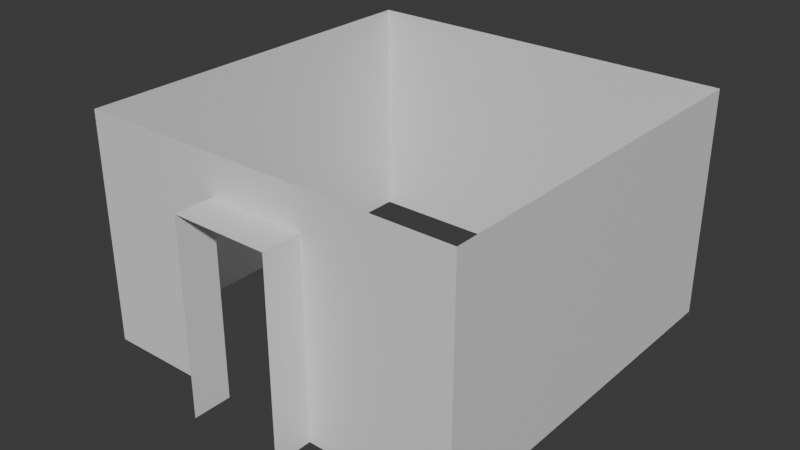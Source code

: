 # Source: lab.blend  (saved by Blender 4.0.36; exported with 4.5.12 LTS)
import bpy
from mathutils import Matrix  # noqa: F401  (used for matrix-valued properties, if any)

bpy.ops.wm.read_factory_settings(use_empty=True)
scene = bpy.context.scene
scene.name = 'Scene'

# ---- collections
col_collection = bpy.data.collections.new('Collection'); scene.collection.children.link(col_collection)

# ---- materials (node trees are filled in below, after node groups)
mat_material = bpy.data.materials.new('Material')
mat_material.alpha_threshold = 0.0
mat_material.use_transparent_shadow = False
mat_material.roughness = 0.5
mat_material.line_color = (0.0, 0.0, 0.0, 1.0)

# ---- material node trees
mat_material.use_nodes = True; mat_material.node_tree.nodes.clear()
_N = mat_material.node_tree.nodes; _L = mat_material.node_tree.links
n0 = _N.new('ShaderNodeOutputMaterial'); n0.name = 'Material Output'; n0.location = (300, 300)
n1 = _N.new('ShaderNodeBsdfPrincipled'); n1.name = 'Principled BSDF'; n1.location = (10, 300)
n1.inputs[3].default_value = 1.45
_L.new(n1.outputs[0], n0.inputs[0])
n0.is_active_output = True

# ---- world
world_world = bpy.data.worlds.new('World'); scene.world = world_world
world_world.use_nodes = True; world_world.node_tree.nodes.clear()
_N = world_world.node_tree.nodes; _L = world_world.node_tree.links
n0 = _N.new('ShaderNodeOutputWorld'); n0.name = 'World Output'; n0.location = (300, 300)
n1 = _N.new('ShaderNodeBackground'); n1.name = 'Background'; n1.location = (10, 300)
n1.inputs[0].default_value = (0.05088, 0.05088, 0.05088, 1.0)
_L.new(n1.outputs[0], n0.inputs[0])
n0.is_active_output = True
world_world.color = (0.05088, 0.05088, 0.05088)
world_world.use_sun_shadow = False
world_world.sun_shadow_jitter_overblur = 0.0

# ---- meshes
me_cube = bpy.data.meshes.new('Cube')
me_cube.from_pydata([(-2.0, -2.0, 0.0), (-2.0, -2.0, 2.4), (-2.0, 2.0, 0.0), (-2.0, 2.0, 2.4), (2.0, -2.0, 0.0), (2.0, -2.0, 2.4), (2.0, 2.0, 0.0), (2.0, 2.0, 2.4), (-0.5, -2.0, 2.0), (0.5, -2.0, 2.0), (-0.5, -2.0, 0.0), (0.5, -2.0, 0.0), (-0.5, -2.4, 2.0), (0.5, -2.4, 2.0), (-0.5, -2.4, 0.0), (0.5, -2.4, 0.0)], [], [(3, 2, 6, 7), (7, 6, 4, 5), (1, 0, 2, 3), (9, 11, 15, 13), (9, 8, 1, 5), (8, 10, 0, 1), (11, 9, 5, 4), (8, 9, 13, 12), (10, 8, 12, 14)])
_uv = me_cube.uv_layers.new(name='UVMap')
_uv.uv.foreach_set('vector', [0.375, 0.75, 0.625, 0.75, 0.625, 1.0, 0.375, 1.0, 0.375, 0.0, 0.625, 0.0, 0.625, 0.25, 0.375, 0.25, 0.375, 0.5, 0.625, 0.5, 0.625, 0.75, 0.375, 0.75, 0.3854, 0.2531, 0.6146, 0.2531, 0.6146, 0.2531, 0.3854, 0.2531, 0.3854, 0.2531, 0.3854, 0.4969, 0.375, 0.5, 0.375, 0.25, 0.3854, 0.4969, 0.6146, 0.4969, 0.625, 0.5, 0.375, 0.5, 0.6146, 0.2531, 0.3854, 0.2531, 0.375, 0.25, 0.625, 0.25, 0.3854, 0.4969, 0.3854, 0.2531, 0.3854, 0.2531, 0.3854, 0.4969, 0.6146, 0.4969, 0.3854, 0.4969, 0.3854, 0.4969, 0.6146, 0.4969])
me_cube.materials.append(mat_material)
me_cube.use_mirror_vertex_groups = False
me_cube.update()

# ---- objects
ob_walls = bpy.data.objects.new('Walls', me_cube)

# ---- transforms, parenting, visibility, modifiers, constraints
ob_walls.location = (0.0, 0.0, 0.0)
ob_walls.lock_rotations_4d = False
ob_walls.empty_display_type = 'ARROWS'
ob_walls.lineart.crease_threshold = 0.0

# ---- collection membership
col_collection.objects.link(ob_walls)

# ---- scene / render settings (as saved in the file)
scene.frame_start = 1; scene.frame_end = 250; scene.frame_set(1)
scene.render.engine = 'BLENDER_EEVEE_NEXT'
scene.cycles.sampling_pattern = 'TABULATED_SOBOL'
bpy.context.view_layer.update()

# ---- added for rendering (the .blend has no active camera and no usable light): camera, sun
cam_auto = bpy.data.cameras.new('AutoCamera')
cam_auto.lens = 50.0
cam_auto.sensor_width = 36.0
cam_auto.clip_end = 1000.0
ob_auto_camera = bpy.data.objects.new('AutoCamera', cam_auto)
scene.collection.objects.link(ob_auto_camera)
ob_auto_camera.location = (5.93299, -7.31959, 5.94639)
ob_auto_camera.rotation_euler = (1.09748, -7.21219e-08, 0.694738)
scene.camera = ob_auto_camera
light_auto_sun = bpy.data.lights.new('AutoSun', 'SUN')
light_auto_sun.energy = 3.0
light_auto_sun.angle = 0.0523599
ob_auto_sun = bpy.data.objects.new('AutoSun', light_auto_sun)
scene.collection.objects.link(ob_auto_sun)
ob_auto_sun.rotation_euler = (0.872665, 0.174533, 0.523599)
bpy.context.view_layer.update()
